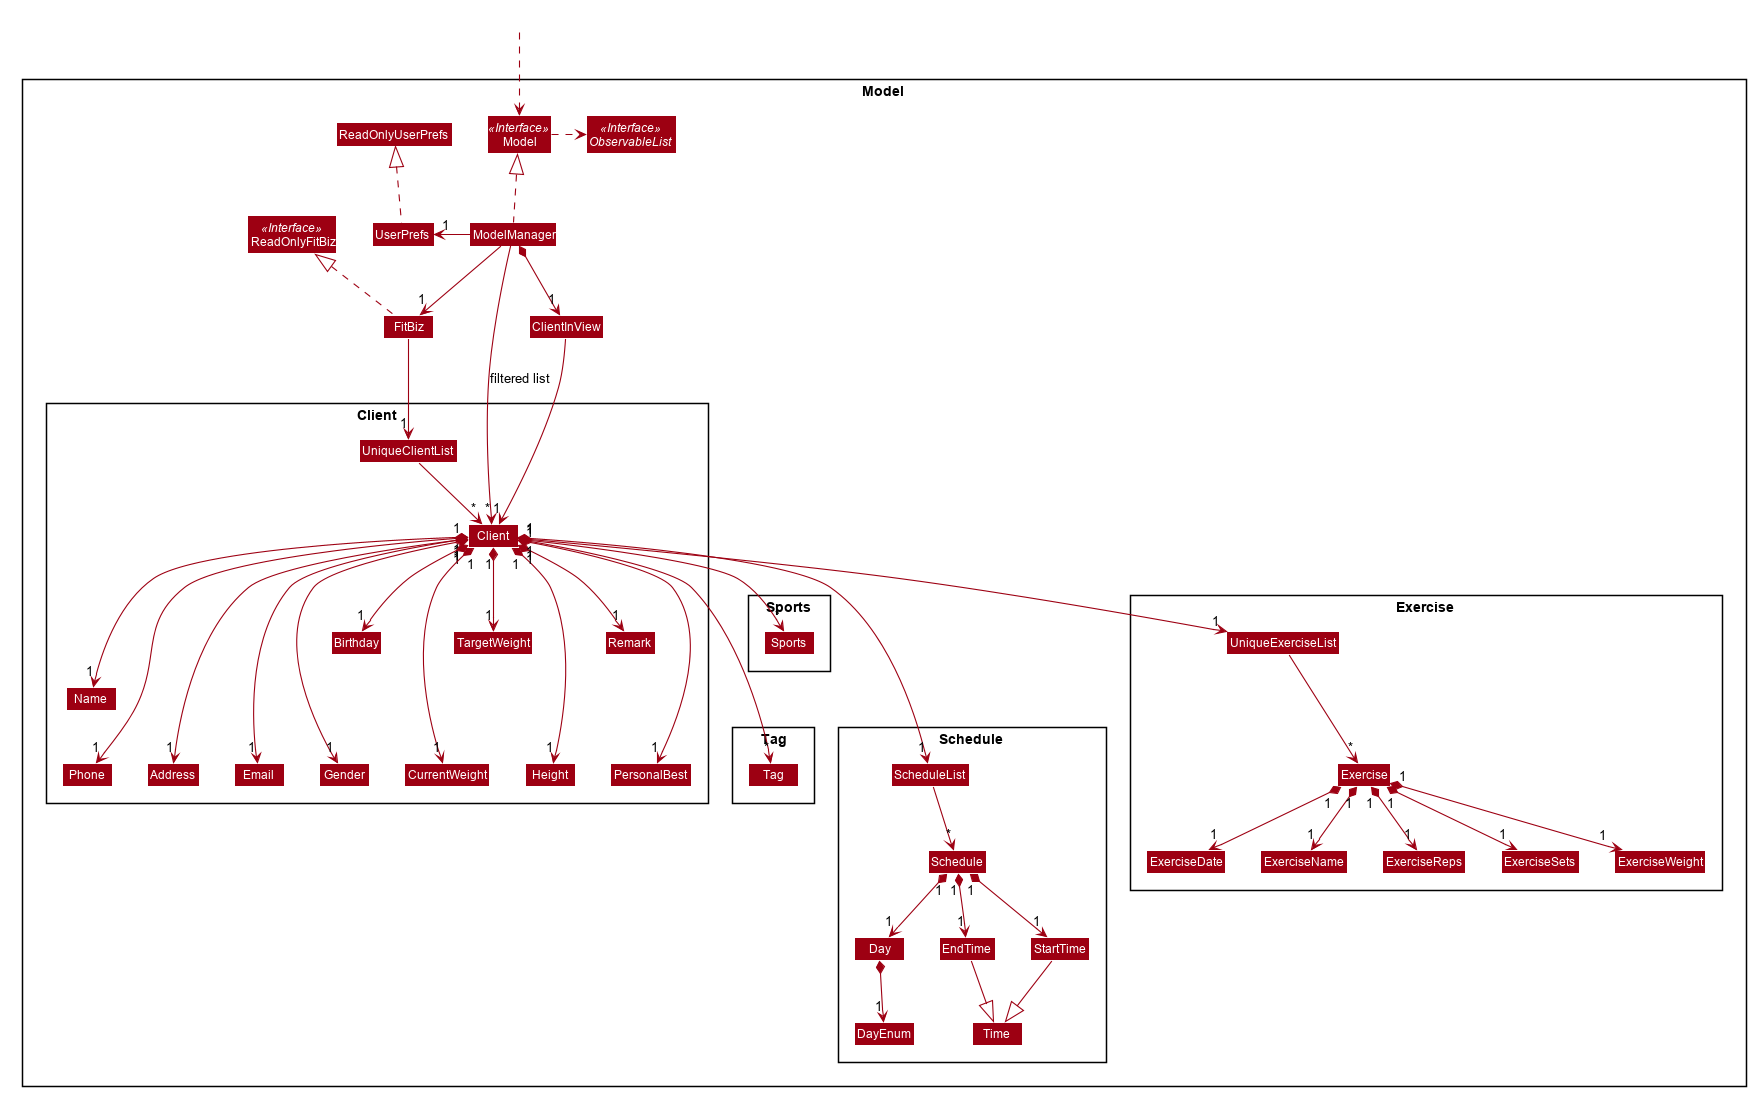

The diagram above was rendered by PlantUML. Its source (embedded in the PNG):
@startuml








skinparam BackgroundColor #FFFFFFF

skinparam Shadowing false

skinparam Class {
    FontColor #FFFFFF
    BorderThickness 1
    BorderColor #FFFFFF
    StereotypeFontColor #FFFFFF
    FontName Arial
}

skinparam Actor {
    BorderColor #000000
    Color #000000
    FontName Arial
}

skinparam Sequence {
    MessageAlign center
    BoxFontSize 15
    BoxPadding 0
    BoxFontColor #FFFFFF
    FontName Arial
}

skinparam Participant {
    FontColor #FFFFFFF
    Padding 20
}

skinparam MinClassWidth 50
skinparam ParticipantPadding 10
skinparam Shadowing false
skinparam DefaultTextAlignment center
skinparam packageStyle Rectangle

hide footbox
hide members
hide circle
skinparam arrowThickness 1.1
skinparam arrowColor #9D0012
skinparam classBackgroundColor #9D0012

Package Model <<Rectangle>>{
Interface ReadOnlyFitBiz <<Interface>>
Interface Model <<Interface>>
Interface ObservableList <<Interface>>
Class FitBiz
Class ReadOnlyFitBiz
Class Model
Class ModelManager
Class UserPrefs
Class ReadOnlyUserPrefs
Class ClientInView

Package Client {
Class Client
Class Address
Class Email
Class Name
Class Phone
Class UniqueClientList
Class Gender
Class Birthday
Class CurrentWeight
Class TargetWeight
Class Height
Class Remark
Class PersonalBest
}

Package Tag {
Class Tag
}

Package Sports {
Class Sports
}

Package Schedule {
Class ScheduleList
Class Schedule
Class Day
Class DayEnum
Class EndTime
Class StartTime
Class Time
}

Package Exercise {
Class Exercise
Class ExerciseDate
Class ExerciseName
Class ExerciseReps
Class ExerciseSets
Class ExerciseWeight
Class UniqueExerciseList
}
}

Class HiddenOutside #FFFFFF
HiddenOutside ..> Model

FitBiz .up.|> ReadOnlyFitBiz

ModelManager .up.|> Model
Model .right.> ObservableList
ModelManager --> "1" FitBiz
ModelManager -left-> "1" UserPrefs
UserPrefs .up.|> ReadOnlyUserPrefs

FitBiz --> "1" UniqueClientList
UniqueClientList --> "*" Client
Client "1" *--> "1" Name
Client "1" *---> "1" Gender
Client "1" *---> "1" Phone
Client "1" *--> "1" Email
Client "1" *--> "1" Address
Client "1" *---> "*" Tag
Client "1" *--> "1" Birthday
Client "1" *---> "1" ScheduleList
Client "1" *--> "*" Sports
Client "1" *---> "1" CurrentWeight
Client "1" *--> "1" TargetWeight
Client "1" *---> "1" Height
Client "1" *--> "1" Remark
Client "1" *---> "1" PersonalBest
Client "1" *--> "1" UniqueExerciseList

ClientInView --> "1" Client

UniqueExerciseList --> "*"Exercise
Exercise "1" *--> "1" ExerciseDate
Exercise "1" *--> "1" ExerciseName
Exercise "1" *--> "1" ExerciseReps
Exercise "1" *--> "1" ExerciseSets
Exercise "1" *--> "1" ExerciseWeight

Name -[hidden]right-> Phone
Phone -[hidden]right-> Address
Address -[hidden]right-> Email

ScheduleList --> "*" Schedule
Schedule "1" *--> "1" Day
Schedule "1" *--> "1" StartTime
Schedule "1" *--> "1" EndTime
StartTime --|> Time
EndTime --|> Time
Day *--> "1" DayEnum


ModelManager -->"*" Client : filtered list
ModelManager *-->"1" ClientInView
@enduml